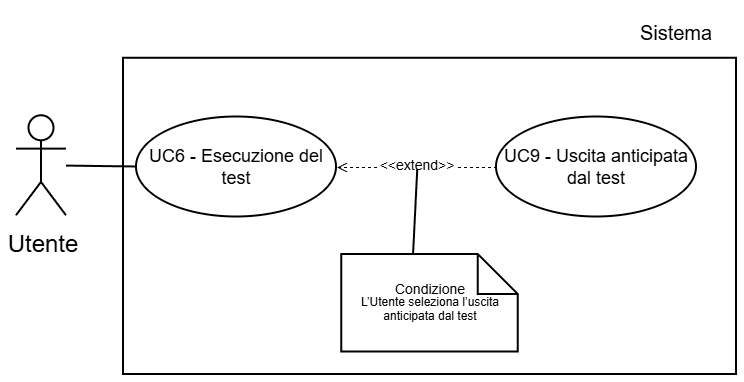

The diagram above was exported from draw.io. Its source (the exported page's mxGraphModel, read from the mxfile embedded in the PNG):
<mxGraphModel dx="679" dy="354" grid="1" gridSize="30" guides="1" tooltips="1" connect="1" arrows="1" fold="1" page="1" pageScale="2" pageWidth="5000" pageHeight="5000" background="light-dark(#FFFFFF,#FFFFFF)" math="0" shadow="0">
  <root>
    <mxCell id="0" />
    <mxCell id="1" parent="0" />
    <mxCell id="2" parent="1" style="whiteSpace=wrap;html=1;strokeColor=light-dark(#000000,#000000);align=center;verticalAlign=top;fontFamily=Helvetica;fontSize=12;fontColor=default;fillColor=light-dark(#FFFFFF,#FFFFFF);strokeWidth=1;" value="" vertex="1">
      <mxGeometry height="158.12" width="306.5" x="2213.5" y="1041.88" as="geometry" />
    </mxCell>
    <mxCell id="3" parent="1" style="shape=umlActor;verticalLabelPosition=bottom;verticalAlign=top;html=1;outlineConnect=0;strokeColor=light-dark(#000000,#000000);fillColor=light-dark(#FFFFFF,transparent);" value="&lt;font style=&quot;color: light-dark(rgb(0, 0, 0), rgb(0, 0, 0));&quot;&gt;Utente&lt;/font&gt;" vertex="1">
      <mxGeometry height="50" width="25" x="2160" y="1070.63" as="geometry" />
    </mxCell>
    <mxCell id="4" edge="1" parent="1" source="3" style="endArrow=none;html=1;rounded=0;fontFamily=Helvetica;fontSize=12;fontColor=default;strokeColor=light-dark(#000000,#000000);entryX=0;entryY=0.5;entryDx=0;entryDy=0;" target="5" value="">
      <mxGeometry height="50" relative="1" width="50" as="geometry">
        <mxPoint x="2183.5" y="1033.13" as="sourcePoint" />
        <mxPoint x="2173.5" y="923.13" as="targetPoint" />
      </mxGeometry>
    </mxCell>
    <mxCell id="5" parent="1" style="ellipse;whiteSpace=wrap;html=1;strokeColor=light-dark(#000000,#000000);align=center;verticalAlign=middle;fontFamily=Helvetica;fontSize=9;fontColor=default;fillColor=light-dark(#FFFFFF,#FFFFFF);" value="&lt;font style=&quot;color: light-dark(rgb(0, 0, 0), rgb(0, 0, 0)); line-height: 100%;&quot;&gt;UC6 - Esecuzione del test&lt;/font&gt;" vertex="1">
      <mxGeometry height="50" width="100" x="2220" y="1071.25" as="geometry" />
    </mxCell>
    <mxCell id="6" parent="1" style="text;html=1;whiteSpace=wrap;strokeColor=none;fillColor=none;align=center;verticalAlign=middle;rounded=0;fontFamily=Helvetica;fontSize=10;fontColor=light-dark(#000000,#000000);labelBackgroundColor=none;" value="Sistema" vertex="1">
      <mxGeometry height="27.5" width="60" x="2460" y="1015.63" as="geometry" />
    </mxCell>
    <mxCell id="7" parent="1" style="ellipse;whiteSpace=wrap;html=1;strokeColor=light-dark(#000000,#000000);align=center;verticalAlign=middle;fontFamily=Helvetica;fontSize=9;fontColor=default;fillColor=light-dark(#FFFFFF, #ffffff);" value="&lt;font style=&quot;color: light-dark(rgb(0, 0, 0), rgb(0, 0, 0)); line-height: 100%;&quot;&gt;UC9 - Uscita anticipata dal test&lt;/font&gt;" vertex="1">
      <mxGeometry height="50" width="100" x="2400" y="1071.25" as="geometry" />
    </mxCell>
    <mxCell id="8" edge="1" parent="1" source="7" style="endArrow=open;endSize=4;dashed=1;html=1;rounded=0;strokeColor=light-dark(#000000,#000000);strokeWidth=0.5;align=center;verticalAlign=middle;fontFamily=Helvetica;fontSize=7;fontColor=light-dark(#000000,#000000);labelBackgroundColor=light-dark(#000000,#FFFFFF);jumpSize=6;curved=0;entryX=1;entryY=0.5;entryDx=0;entryDy=0;exitX=0;exitY=0.5;exitDx=0;exitDy=0;labelPosition=center;verticalLabelPosition=middle;labelBorderColor=default;startSize=9;" target="5" value="&amp;lt;&amp;lt;extend&amp;gt;&amp;gt;">
      <mxGeometry relative="1" width="160" as="geometry">
        <mxPoint x="2434.5" y="1065.63" as="sourcePoint" />
        <mxPoint x="2363.5" y="1104.63" as="targetPoint" />
      </mxGeometry>
    </mxCell>
    <mxCell id="9" parent="1" style="shape=note;size=20;whiteSpace=wrap;html=1;strokeColor=light-dark(#000000,#000000);align=center;verticalAlign=middle;fontFamily=Helvetica;fontSize=7;fontColor=default;labelBackgroundColor=none;fillColor=light-dark(#FFFFFF,#FFFFFF);spacing=2;" value="&lt;div style=&quot;line-height: 90%;&quot;&gt;&lt;font style=&quot;color: light-dark(rgb(0, 0, 0), rgb(0, 0, 0));&quot;&gt;Condizione&lt;/font&gt;&lt;div&gt;&lt;span id=&quot;docs-internal-guid-caf54f7a-7fff-3423-d8c9-518d23ddce13&quot;&gt;&lt;span style=&quot;font-family: Arial, sans-serif; background-color: transparent; font-variant-numeric: normal; font-variant-east-asian: normal; font-variant-alternates: normal; font-variant-position: normal; font-variant-emoji: normal; vertical-align: baseline; white-space-collapse: preserve;&quot;&gt;&lt;font style=&quot;font-size: 6px; color: light-dark(rgb(0, 0, 0), rgb(0, 0, 0)); line-height: 110%;&quot;&gt;L’Utente seleziona l’uscita anticipata dal test&lt;/font&gt;&lt;/span&gt;&lt;/span&gt;&lt;/div&gt;&lt;/div&gt;" vertex="1">
      <mxGeometry height="48.75" width="88.25" x="2322.63" y="1140" as="geometry" />
    </mxCell>
    <mxCell id="10" edge="1" parent="1" source="9" style="endArrow=none;endFill=0;endSize=12;html=1;rounded=0;strokeColor=light-dark(#000000,#000000);exitX=0.407;exitY=-0.008;exitDx=0;exitDy=0;exitPerimeter=0;startSize=9;strokeWidth=1;" value="">
      <mxGeometry relative="1" width="160" as="geometry">
        <Array as="points" />
        <mxPoint x="2361.375" y="1135" as="sourcePoint" />
        <mxPoint x="2360.63" y="1097.5" as="targetPoint" />
      </mxGeometry>
    </mxCell>
  </root>
</mxGraphModel>